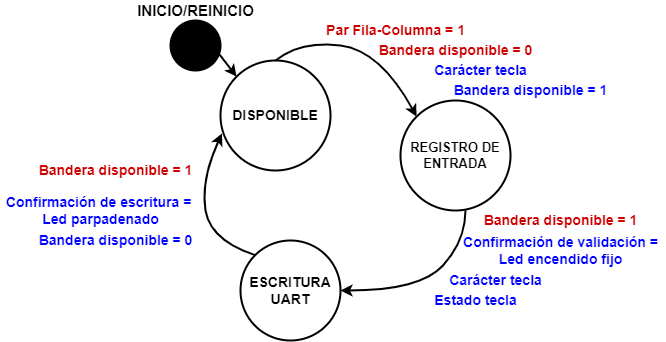

The diagram above was exported from draw.io. Its source (the exported page's mxGraphModel, read from the mxfile embedded in the PNG):
<mxGraphModel dx="1695" dy="482" grid="1" gridSize="10" guides="1" tooltips="1" connect="1" arrows="1" fold="1" page="1" pageScale="1" pageWidth="827" pageHeight="1169" math="0" shadow="0">
  <root>
    <mxCell id="0" />
    <mxCell id="1" parent="0" />
    <mxCell id="jloXx12tvBjQwdv8FCs9-1" value="&lt;b&gt;&lt;font style=&quot;font-size: 14px&quot;&gt;ESCRITURA UART&lt;/font&gt;&lt;/b&gt;" style="ellipse;whiteSpace=wrap;html=1;aspect=fixed;strokeWidth=2;" parent="1" vertex="1">
      <mxGeometry x="220" y="260" width="100" height="100" as="geometry" />
    </mxCell>
    <mxCell id="jloXx12tvBjQwdv8FCs9-3" value="&lt;b&gt;&lt;font style=&quot;font-size: 14px&quot;&gt;DISPONIBLE&lt;/font&gt;&lt;/b&gt;" style="ellipse;whiteSpace=wrap;html=1;aspect=fixed;strokeWidth=2;" parent="1" vertex="1">
      <mxGeometry x="200" y="80" width="110" height="110" as="geometry" />
    </mxCell>
    <mxCell id="jloXx12tvBjQwdv8FCs9-4" value="&lt;font style=&quot;font-size: 13px&quot;&gt;&lt;b&gt;REGISTRO DE ENTRADA&lt;/b&gt;&lt;/font&gt;" style="ellipse;whiteSpace=wrap;html=1;aspect=fixed;strokeWidth=2;" parent="1" vertex="1">
      <mxGeometry x="380" y="120" width="110" height="110" as="geometry" />
    </mxCell>
    <mxCell id="jloXx12tvBjQwdv8FCs9-5" value="" style="curved=1;endArrow=classic;html=1;rounded=0;entryX=0.013;entryY=0.663;entryDx=0;entryDy=0;entryPerimeter=0;strokeWidth=2;exitX=0;exitY=0;exitDx=0;exitDy=0;" parent="1" source="jloXx12tvBjQwdv8FCs9-1" target="jloXx12tvBjQwdv8FCs9-3" edge="1">
      <mxGeometry width="50" height="50" relative="1" as="geometry">
        <mxPoint x="190" y="300" as="sourcePoint" />
        <mxPoint x="240" y="210" as="targetPoint" />
        <Array as="points">
          <mxPoint x="190" y="260" />
          <mxPoint x="180" y="200" />
        </Array>
      </mxGeometry>
    </mxCell>
    <mxCell id="jloXx12tvBjQwdv8FCs9-6" value="" style="curved=1;endArrow=classic;html=1;rounded=0;exitX=0.5;exitY=0;exitDx=0;exitDy=0;strokeWidth=2;entryX=0;entryY=0;entryDx=0;entryDy=0;" parent="1" source="jloXx12tvBjQwdv8FCs9-3" target="jloXx12tvBjQwdv8FCs9-4" edge="1">
      <mxGeometry width="50" height="50" relative="1" as="geometry">
        <mxPoint x="401.7157287525381" y="148.6757287525381" as="sourcePoint" />
        <mxPoint x="400" y="110" as="targetPoint" />
        <Array as="points">
          <mxPoint x="280" y="60" />
          <mxPoint x="360" y="70" />
        </Array>
      </mxGeometry>
    </mxCell>
    <mxCell id="jloXx12tvBjQwdv8FCs9-7" value="" style="curved=1;endArrow=classic;html=1;rounded=0;strokeWidth=2;exitX=0.591;exitY=1;exitDx=0;exitDy=0;exitPerimeter=0;entryX=1;entryY=0.5;entryDx=0;entryDy=0;" parent="1" source="jloXx12tvBjQwdv8FCs9-4" target="jloXx12tvBjQwdv8FCs9-1" edge="1">
      <mxGeometry width="50" height="50" relative="1" as="geometry">
        <mxPoint x="490" y="240" as="sourcePoint" />
        <mxPoint x="320" y="320" as="targetPoint" />
        <Array as="points">
          <mxPoint x="445" y="260" />
          <mxPoint x="400" y="310" />
        </Array>
      </mxGeometry>
    </mxCell>
    <mxCell id="jloXx12tvBjQwdv8FCs9-10" value="" style="ellipse;whiteSpace=wrap;html=1;aspect=fixed;strokeWidth=2;fillColor=#000000;" parent="1" vertex="1">
      <mxGeometry x="150" y="40" width="50" height="50" as="geometry" />
    </mxCell>
    <mxCell id="jloXx12tvBjQwdv8FCs9-11" value="&lt;b&gt;&lt;font style=&quot;font-size: 15px&quot;&gt;INICIO/REINICIO&lt;/font&gt;&lt;/b&gt;" style="text;html=1;align=center;verticalAlign=middle;resizable=0;points=[];autosize=1;strokeColor=none;fillColor=none;" parent="1" vertex="1">
      <mxGeometry x="110" y="20" width="130" height="20" as="geometry" />
    </mxCell>
    <mxCell id="jloXx12tvBjQwdv8FCs9-12" value="" style="endArrow=classic;html=1;rounded=0;strokeWidth=2;exitX=0.98;exitY=0.68;exitDx=0;exitDy=0;exitPerimeter=0;entryX=0;entryY=0;entryDx=0;entryDy=0;" parent="1" source="jloXx12tvBjQwdv8FCs9-10" target="jloXx12tvBjQwdv8FCs9-3" edge="1">
      <mxGeometry width="50" height="50" relative="1" as="geometry">
        <mxPoint x="230" y="80" as="sourcePoint" />
        <mxPoint x="280" y="30" as="targetPoint" />
      </mxGeometry>
    </mxCell>
    <mxCell id="Vax8-PeBjNccGO4MNL1P-1" value="&lt;font color=&quot;#cc0000&quot; size=&quot;1&quot;&gt;&lt;b style=&quot;font-size: 14px&quot;&gt;Par Fila-Columna = 1&lt;/b&gt;&lt;/font&gt;" style="text;html=1;align=center;verticalAlign=middle;resizable=0;points=[];autosize=1;strokeColor=none;fillColor=none;" parent="1" vertex="1">
      <mxGeometry x="300" y="40" width="150" height="20" as="geometry" />
    </mxCell>
    <mxCell id="Vax8-PeBjNccGO4MNL1P-3" value="&lt;span style=&quot;font-size: 14px&quot;&gt;&lt;b&gt;&lt;font color=&quot;#0000ff&quot;&gt;Confirmación de validación =&lt;br&gt;Led encendido fijo&lt;/font&gt;&lt;br&gt;&lt;/b&gt;&lt;/span&gt;" style="text;html=1;align=center;verticalAlign=middle;resizable=0;points=[];autosize=1;strokeColor=none;fillColor=none;" parent="1" vertex="1">
      <mxGeometry x="435" y="250" width="210" height="40" as="geometry" />
    </mxCell>
    <mxCell id="Vax8-PeBjNccGO4MNL1P-4" value="&lt;font size=&quot;1&quot; color=&quot;#0000ff&quot;&gt;&lt;b style=&quot;font-size: 14px&quot;&gt;Carácter tecla&lt;/b&gt;&lt;/font&gt;" style="text;html=1;align=center;verticalAlign=middle;resizable=0;points=[];autosize=1;strokeColor=none;fillColor=none;" parent="1" vertex="1">
      <mxGeometry x="405" y="80" width="110" height="20" as="geometry" />
    </mxCell>
    <mxCell id="Vax8-PeBjNccGO4MNL1P-5" value="&lt;font size=&quot;1&quot; color=&quot;#0000ff&quot;&gt;&lt;b style=&quot;font-size: 14px&quot;&gt;Estado tecla&lt;/b&gt;&lt;/font&gt;" style="text;html=1;align=center;verticalAlign=middle;resizable=0;points=[];autosize=1;strokeColor=none;fillColor=none;" parent="1" vertex="1">
      <mxGeometry x="405" y="310" width="100" height="20" as="geometry" />
    </mxCell>
    <mxCell id="Vax8-PeBjNccGO4MNL1P-7" value="&lt;font color=&quot;#cc0000&quot;&gt;&lt;span style=&quot;font-size: 14px&quot;&gt;&lt;b&gt;Bandera disponible = 1&lt;/b&gt;&lt;/span&gt;&lt;/font&gt;" style="text;html=1;align=center;verticalAlign=middle;resizable=0;points=[];autosize=1;strokeColor=none;fillColor=none;" parent="1" vertex="1">
      <mxGeometry x="10" y="180" width="170" height="20" as="geometry" />
    </mxCell>
    <mxCell id="oifeQhSC3o-92TCw-UHZ-3" value="&lt;font size=&quot;1&quot; color=&quot;#0000ff&quot;&gt;&lt;b style=&quot;font-size: 14px&quot;&gt;Carácter tecla&lt;/b&gt;&lt;/font&gt;" style="text;html=1;align=center;verticalAlign=middle;resizable=0;points=[];autosize=1;strokeColor=none;fillColor=none;" vertex="1" parent="1">
      <mxGeometry x="420" y="290" width="110" height="20" as="geometry" />
    </mxCell>
    <mxCell id="oifeQhSC3o-92TCw-UHZ-4" value="&lt;font size=&quot;1&quot; color=&quot;#0000ff&quot;&gt;&lt;b style=&quot;font-size: 14px&quot;&gt;Confirmación de escritura =&amp;nbsp;&lt;br&gt;Led parpadenado&lt;br&gt;&lt;/b&gt;&lt;/font&gt;" style="text;html=1;align=center;verticalAlign=middle;resizable=0;points=[];autosize=1;strokeColor=none;fillColor=none;" vertex="1" parent="1">
      <mxGeometry x="-20" y="210" width="200" height="40" as="geometry" />
    </mxCell>
    <mxCell id="oifeQhSC3o-92TCw-UHZ-5" value="&lt;font color=&quot;#cc0000&quot;&gt;&lt;span style=&quot;font-size: 14px&quot;&gt;&lt;b&gt;Bandera disponible = 0&lt;/b&gt;&lt;/span&gt;&lt;/font&gt;" style="text;html=1;align=center;verticalAlign=middle;resizable=0;points=[];autosize=1;strokeColor=none;fillColor=none;" vertex="1" parent="1">
      <mxGeometry x="350" y="60" width="170" height="20" as="geometry" />
    </mxCell>
    <mxCell id="oifeQhSC3o-92TCw-UHZ-8" value="&lt;span style=&quot;font-size: 14px&quot;&gt;&lt;b&gt;&lt;font color=&quot;#0000ff&quot;&gt;Bandera disponible = 1&lt;/font&gt;&lt;/b&gt;&lt;/span&gt;" style="text;html=1;align=center;verticalAlign=middle;resizable=0;points=[];autosize=1;strokeColor=none;fillColor=none;" vertex="1" parent="1">
      <mxGeometry x="425" y="100" width="170" height="20" as="geometry" />
    </mxCell>
    <mxCell id="oifeQhSC3o-92TCw-UHZ-9" value="&lt;font color=&quot;#cc0000&quot;&gt;&lt;span style=&quot;font-size: 14px&quot;&gt;&lt;b&gt;Bandera disponible = 1&lt;/b&gt;&lt;/span&gt;&lt;/font&gt;" style="text;html=1;align=center;verticalAlign=middle;resizable=0;points=[];autosize=1;strokeColor=none;fillColor=none;" vertex="1" parent="1">
      <mxGeometry x="455" y="230" width="170" height="20" as="geometry" />
    </mxCell>
    <mxCell id="oifeQhSC3o-92TCw-UHZ-10" value="&lt;span style=&quot;font-size: 14px&quot;&gt;&lt;b&gt;&lt;font color=&quot;#0000ff&quot;&gt;Bandera disponible = 0&lt;/font&gt;&lt;/b&gt;&lt;/span&gt;" style="text;html=1;align=center;verticalAlign=middle;resizable=0;points=[];autosize=1;strokeColor=none;fillColor=none;" vertex="1" parent="1">
      <mxGeometry x="10" y="250" width="170" height="20" as="geometry" />
    </mxCell>
  </root>
</mxGraphModel>